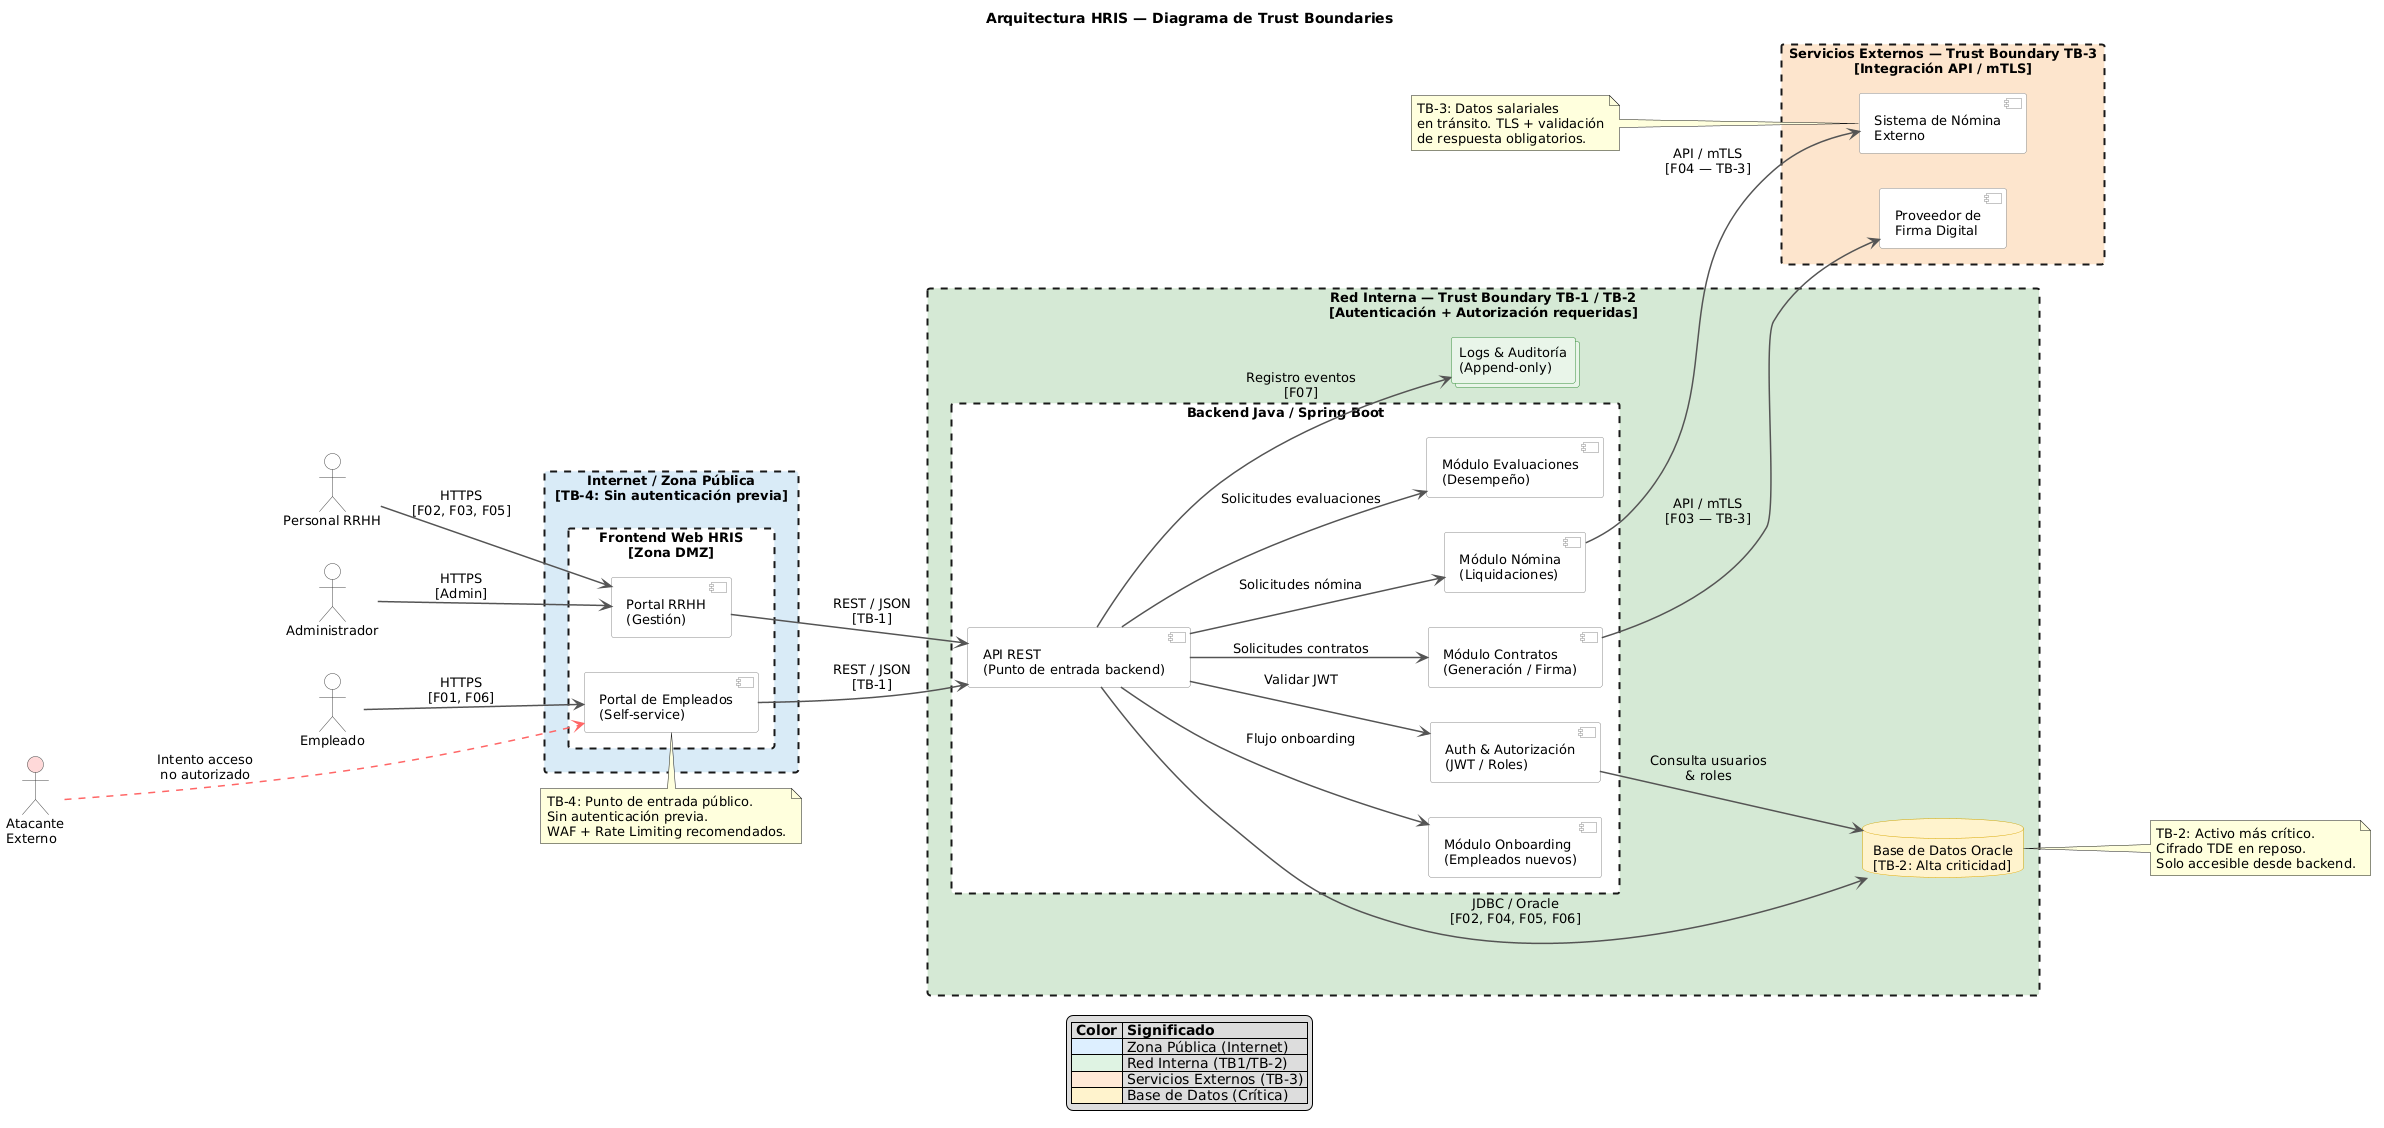

The diagram above was rendered by PlantUML. Its source (embedded in the PNG):
@startuml
title Arquitectura HRIS — Diagrama de Trust Boundaries

skinparam defaultFontName Arial
skinparam defaultFontSize 13
skinparam ArrowColor #555555
skinparam ArrowThickness 1.5

skinparam database {
    BackgroundColor #FFF2CC
    BorderColor #D6A600
}
skinparam component {
    BackgroundColor #FFFFFF
    BorderColor #888888
}
skinparam actor {
    BackgroundColor #FFFFFF
    BorderColor #444444
}
skinparam rectangle {
    BorderStyle dashed
    BorderThickness 2
}
skinparam collections {
    BackgroundColor #E8F5E9
    BorderColor #388E3C
}

left to right direction

' =====================
' ACTORES
' =====================
actor "Empleado" as Empleado
actor "Personal RRHH" as RRHH
actor "Administrador" as Admin
actor "Atacante\nExterno" as Atacante #FFD9D9

' =====================
' ZONA PÚBLICA — Trust Boundary TB-4
' =====================
rectangle "Internet / Zona Pública\n[TB-4: Sin autenticación previa]" #D9EAF7 {

    rectangle "Frontend Web HRIS\n[Zona DMZ]" #FFFFFF {
        component "Portal de Empleados\n(Self-service)" as PortalEmp
        component "Portal RRHH\n(Gestión)" as PortalRRHH
    }

}

' =====================
' RED INTERNA — Trust Boundary TB-1 y TB-2
' =====================
rectangle "Red Interna — Trust Boundary TB-1 / TB-2\n[Autenticación + Autorización requeridas]" #D5E8D4 {

    rectangle "Backend Java / Spring Boot" #FFFFFF {
        component "API REST\n(Punto de entrada backend)" as API
        component "Auth & Autorización\n(JWT / Roles)" as Auth
        component "Módulo Nómina\n(Liquidaciones)" as PayrollModule
        component "Módulo Contratos\n(Generación / Firma)" as Contracts
        component "Módulo Evaluaciones\n(Desempeño)" as Reviews
        component "Módulo Onboarding\n(Empleados nuevos)" as Onboarding
    }

    database "Base de Datos Oracle\n[TB-2: Alta criticidad]" as DB
    collections "Logs & Auditoría\n(Append-only)" as Logs

}

' =====================
' SERVICIOS EXTERNOS — Trust Boundary TB-3
' =====================
rectangle "Servicios Externos — Trust Boundary TB-3\n[Integración API / mTLS]" #FCE5CD {
    component "Sistema de Nómina\nExterno" as PayrollExt
    component "Proveedor de\nFirma Digital" as Signature
}

' =====================
' CONEXIONES — Actores → Frontend
' =====================
Empleado --> PortalEmp : "HTTPS\n[F01, F06]"
RRHH --> PortalRRHH : "HTTPS\n[F02, F03, F05]"
Admin --> PortalRRHH : "HTTPS\n[Admin]"
Atacante ..[#FF6666]..> PortalEmp : "Intento acceso\nno autorizado"

' =====================
' CONEXIONES — Frontend → Backend
' =====================
PortalEmp --> API : "REST / JSON\n[TB-1]"
PortalRRHH --> API : "REST / JSON\n[TB-1]"

' =====================
' CONEXIONES — Backend interno
' =====================
API --> Auth : "Validar JWT"
API --> PayrollModule : "Solicitudes nómina"
API --> Contracts : "Solicitudes contratos"
API --> Reviews : "Solicitudes evaluaciones"
API --> Onboarding : "Flujo onboarding"
API --> DB : "JDBC / Oracle\n[F02, F04, F05, F06]"
API --> Logs : "Registro eventos\n[F07]"
Auth --> DB : "Consulta usuarios\n& roles"

' =====================
' CONEXIONES — Backend → Servicios externos
' =====================
PayrollModule --> PayrollExt : "API / mTLS\n[F04 — TB-3]"
Contracts --> Signature : "API / mTLS\n[F03 — TB-3]"

' =====================
' NOTAS DE TRUST BOUNDARIES
' =====================
note top of PortalEmp
  TB-4: Punto de entrada público.
  Sin autenticación previa.
  WAF + Rate Limiting recomendados.
end note

note right of DB
  TB-2: Activo más crítico.
  Cifrado TDE en reposo.
  Solo accesible desde backend.
end note

note left of PayrollExt
  TB-3: Datos salariales
  en tránsito. TLS + validación
  de respuesta obligatorios.
end note

' =========================================================
' LEYENDA
' =========================================================
legend bottom
|= Color |= Significado |
|<#DCEEFF>| Zona Pública (Internet) |
|<#DFF3E2>| Red Interna (TB1/TB-2) |
|<#FFE8D6>| Servicios Externos (TB-3) |
|<#FFF2CC>| Base de Datos (Crítica) |
endlegend
@enduml